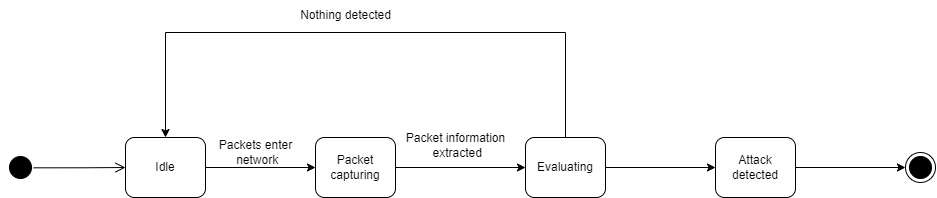

The diagram above was exported from draw.io. Its source (the exported page's mxGraphModel, read from the mxfile embedded in the PNG):
<mxGraphModel dx="1229" dy="505" grid="1" gridSize="10" guides="1" tooltips="1" connect="1" arrows="1" fold="1" page="1" pageScale="1" pageWidth="850" pageHeight="1100" math="0" shadow="0">
  <root>
    <mxCell id="0" />
    <mxCell id="1" parent="0" />
    <mxCell id="_CZYad_GDYnRvMQiTfqu-3" value="" style="ellipse;html=1;shape=startState;fillColor=#000000;strokeColor=#000000;rotation=-25;" parent="1" vertex="1">
      <mxGeometry x="10" y="200" width="30" height="30" as="geometry" />
    </mxCell>
    <mxCell id="_CZYad_GDYnRvMQiTfqu-4" value="" style="edgeStyle=orthogonalEdgeStyle;html=1;verticalAlign=bottom;endArrow=open;endSize=8;strokeColor=#000000;rounded=0;exitX=0.891;exitY=0.694;exitDx=0;exitDy=0;exitPerimeter=0;" parent="1" source="_CZYad_GDYnRvMQiTfqu-3" edge="1">
      <mxGeometry relative="1" as="geometry">
        <mxPoint x="130" y="215" as="targetPoint" />
      </mxGeometry>
    </mxCell>
    <mxCell id="_CZYad_GDYnRvMQiTfqu-5" value="" style="ellipse;html=1;shape=endState;fillColor=#000000;strokeColor=#000000;" parent="1" vertex="1">
      <mxGeometry x="910" y="200" width="30" height="30" as="geometry" />
    </mxCell>
    <mxCell id="_CZYad_GDYnRvMQiTfqu-6" value="Idle" style="rounded=1;whiteSpace=wrap;html=1;" parent="1" vertex="1">
      <mxGeometry x="130" y="185" width="80" height="60" as="geometry" />
    </mxCell>
    <mxCell id="_CZYad_GDYnRvMQiTfqu-8" value="" style="endArrow=classic;html=1;rounded=0;exitX=1;exitY=0.5;exitDx=0;exitDy=0;entryX=0;entryY=0.5;entryDx=0;entryDy=0;" parent="1" source="_CZYad_GDYnRvMQiTfqu-6" target="_CZYad_GDYnRvMQiTfqu-9" edge="1">
      <mxGeometry width="50" height="50" relative="1" as="geometry">
        <mxPoint x="250" y="215" as="sourcePoint" />
        <mxPoint x="300" y="215" as="targetPoint" />
      </mxGeometry>
    </mxCell>
    <mxCell id="_CZYad_GDYnRvMQiTfqu-9" value="Packet capturing" style="rounded=1;whiteSpace=wrap;html=1;" parent="1" vertex="1">
      <mxGeometry x="320" y="185" width="80" height="60" as="geometry" />
    </mxCell>
    <mxCell id="_CZYad_GDYnRvMQiTfqu-12" value="Packets enter&lt;br&gt;&amp;nbsp;network" style="text;html=1;align=center;verticalAlign=middle;resizable=0;points=[];autosize=1;strokeColor=none;fillColor=none;" parent="1" vertex="1">
      <mxGeometry x="210" y="180" width="100" height="40" as="geometry" />
    </mxCell>
    <mxCell id="_CZYad_GDYnRvMQiTfqu-13" value="Evaluating" style="rounded=1;whiteSpace=wrap;html=1;" parent="1" vertex="1">
      <mxGeometry x="530" y="185" width="80" height="60" as="geometry" />
    </mxCell>
    <mxCell id="_CZYad_GDYnRvMQiTfqu-14" value="" style="endArrow=classic;html=1;rounded=0;exitX=1;exitY=0.5;exitDx=0;exitDy=0;entryX=0;entryY=0.5;entryDx=0;entryDy=0;" parent="1" source="_CZYad_GDYnRvMQiTfqu-9" target="_CZYad_GDYnRvMQiTfqu-13" edge="1">
      <mxGeometry width="50" height="50" relative="1" as="geometry">
        <mxPoint x="430" y="300" as="sourcePoint" />
        <mxPoint x="480" y="250" as="targetPoint" />
      </mxGeometry>
    </mxCell>
    <mxCell id="_CZYad_GDYnRvMQiTfqu-15" value="Attack detected" style="rounded=1;whiteSpace=wrap;html=1;" parent="1" vertex="1">
      <mxGeometry x="720" y="185" width="80" height="60" as="geometry" />
    </mxCell>
    <mxCell id="_CZYad_GDYnRvMQiTfqu-16" value="" style="endArrow=classic;html=1;rounded=0;exitX=1;exitY=0.5;exitDx=0;exitDy=0;entryX=0;entryY=0.5;entryDx=0;entryDy=0;" parent="1" source="_CZYad_GDYnRvMQiTfqu-13" target="_CZYad_GDYnRvMQiTfqu-15" edge="1">
      <mxGeometry width="50" height="50" relative="1" as="geometry">
        <mxPoint x="430" y="300" as="sourcePoint" />
        <mxPoint x="480" y="250" as="targetPoint" />
      </mxGeometry>
    </mxCell>
    <mxCell id="_CZYad_GDYnRvMQiTfqu-17" value="" style="endArrow=classic;html=1;rounded=0;exitX=1;exitY=0.5;exitDx=0;exitDy=0;entryX=0;entryY=0.5;entryDx=0;entryDy=0;" parent="1" source="_CZYad_GDYnRvMQiTfqu-15" target="_CZYad_GDYnRvMQiTfqu-5" edge="1">
      <mxGeometry width="50" height="50" relative="1" as="geometry">
        <mxPoint x="430" y="300" as="sourcePoint" />
        <mxPoint x="480" y="250" as="targetPoint" />
      </mxGeometry>
    </mxCell>
    <mxCell id="_CZYad_GDYnRvMQiTfqu-18" value="" style="endArrow=classic;html=1;rounded=0;exitX=0.5;exitY=0;exitDx=0;exitDy=0;entryX=0.5;entryY=0;entryDx=0;entryDy=0;" parent="1" source="_CZYad_GDYnRvMQiTfqu-13" target="_CZYad_GDYnRvMQiTfqu-6" edge="1">
      <mxGeometry width="50" height="50" relative="1" as="geometry">
        <mxPoint x="430" y="300" as="sourcePoint" />
        <mxPoint x="480" y="250" as="targetPoint" />
        <Array as="points">
          <mxPoint x="570" y="80" />
          <mxPoint x="170" y="80" />
        </Array>
      </mxGeometry>
    </mxCell>
    <mxCell id="DViZ1GbN8ec0I_ykmnWp-1" value="Packet information&lt;br&gt;&amp;nbsp;extracted" style="text;html=1;align=center;verticalAlign=middle;resizable=0;points=[];autosize=1;strokeColor=none;fillColor=none;" vertex="1" parent="1">
      <mxGeometry x="400" y="173" width="120" height="40" as="geometry" />
    </mxCell>
    <mxCell id="DViZ1GbN8ec0I_ykmnWp-2" value="Nothing detected" style="text;html=1;align=center;verticalAlign=middle;resizable=0;points=[];autosize=1;strokeColor=none;fillColor=none;" vertex="1" parent="1">
      <mxGeometry x="295" y="48" width="110" height="30" as="geometry" />
    </mxCell>
  </root>
</mxGraphModel>